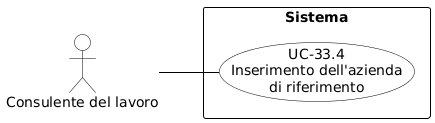

The diagram above was rendered by PlantUML. Its source (embedded in the PNG):
@startuml
skinparam shadowing false
skinparam defaultFontName Arial
left to right direction

skinparam usecase {
    BackgroundColor white
    BorderColor black
    ArrowColor black
}
skinparam actor {
    BackgroundColor white
    BorderColor black
}
skinparam rectangle {
    BorderColor black
    FontStyle bold
}

actor "Consulente del lavoro" as cdl

rectangle "Sistema" {
    usecase "UC-33.4\nInserimento dell'azienda\ndi riferimento" as UC33_4
}

cdl -- UC33_4
@enduml